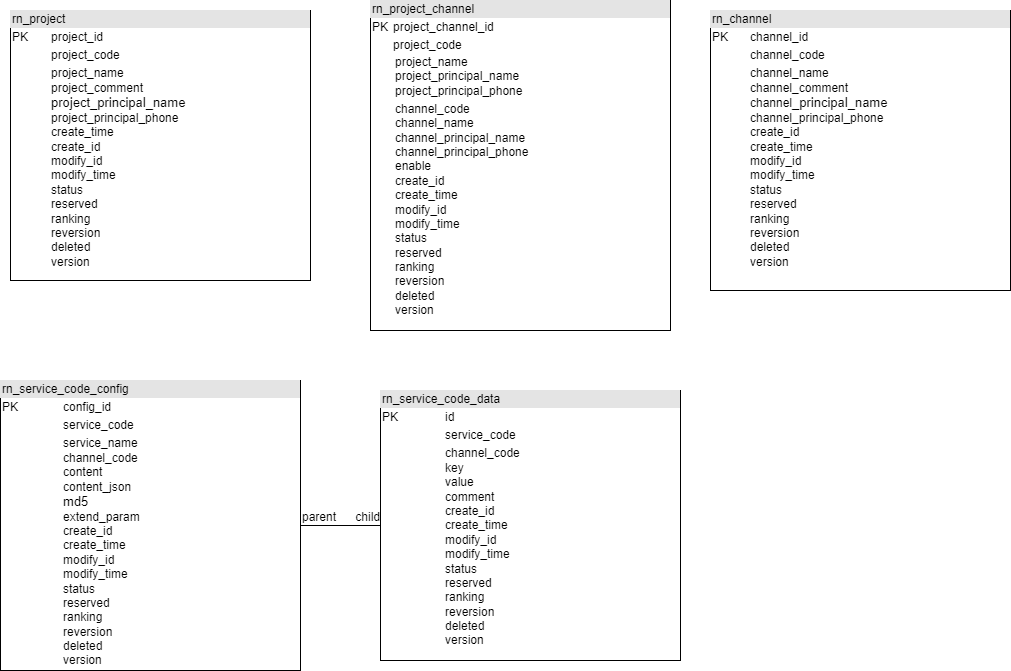

The diagram above was exported from draw.io. Its source (the exported page's mxGraphModel, read from the mxfile embedded in the PNG):
<mxGraphModel dx="1320" dy="757" grid="1" gridSize="10" guides="1" tooltips="1" connect="1" arrows="1" fold="1" page="1" pageScale="1" pageWidth="1169" pageHeight="827" math="0" shadow="0">
  <root>
    <mxCell id="0" />
    <mxCell id="1" parent="0" />
    <mxCell id="nVqcEutKuNTegrcjTOpu-4" value="&lt;div style=&quot;box-sizing:border-box;width:100%;background:#e4e4e4;padding:2px;&quot;&gt;rn_project&lt;/div&gt;&lt;table style=&quot;width:100%;font-size:1em;&quot; cellpadding=&quot;2&quot; cellspacing=&quot;0&quot;&gt;&lt;tbody&gt;&lt;tr&gt;&lt;td&gt;PK&lt;/td&gt;&lt;td&gt;project_id&lt;/td&gt;&lt;/tr&gt;&lt;tr&gt;&lt;td&gt;&lt;br&gt;&lt;/td&gt;&lt;td&gt;project_code&lt;/td&gt;&lt;/tr&gt;&lt;tr&gt;&lt;td&gt;&lt;/td&gt;&lt;td&gt;project_name&lt;br&gt;project_comment&lt;br&gt;&lt;span style=&quot;font-family: Arial, sans-serif; font-size: 13px; background-color: rgb(255, 255, 255);&quot;&gt;project_principal_name&lt;br&gt;&lt;/span&gt;project_principal_phone&lt;br&gt;create_time&lt;br&gt;create_id&lt;br&gt;modify_id&lt;br&gt;modify_time&lt;br&gt;status&lt;br&gt;reserved&lt;br&gt;ranking&lt;br&gt;reversion&lt;br&gt;deleted&lt;br&gt;version&lt;br&gt;&lt;br&gt;&lt;/td&gt;&lt;/tr&gt;&lt;/tbody&gt;&lt;/table&gt;" style="verticalAlign=top;align=left;overflow=fill;html=1;" parent="1" vertex="1">
      <mxGeometry x="30" y="20" width="300" height="270" as="geometry" />
    </mxCell>
    <mxCell id="PQHih6_ASScDzGET-Ab5-1" value="&lt;div style=&quot;box-sizing:border-box;width:100%;background:#e4e4e4;padding:2px;&quot;&gt;rn_channel&lt;/div&gt;&lt;table style=&quot;width:100%;font-size:1em;&quot; cellpadding=&quot;2&quot; cellspacing=&quot;0&quot;&gt;&lt;tbody&gt;&lt;tr&gt;&lt;td&gt;PK&lt;/td&gt;&lt;td&gt;channel_id&lt;/td&gt;&lt;/tr&gt;&lt;tr&gt;&lt;td&gt;&lt;br&gt;&lt;/td&gt;&lt;td&gt;channel_code&lt;/td&gt;&lt;/tr&gt;&lt;tr&gt;&lt;td&gt;&lt;/td&gt;&lt;td&gt;channel_name&lt;br&gt;channel_comment&lt;br&gt;channel&lt;span style=&quot;font-family: Arial, sans-serif; font-size: 13px; background-color: rgb(255, 255, 255);&quot;&gt;_principal_name&lt;br&gt;&lt;/span&gt;channel_principal_phone&lt;br&gt;create_id&lt;br&gt;create_time&lt;br&gt;modify_id&lt;br&gt;modify_time&lt;br&gt;status&lt;br&gt;reserved&lt;br&gt;ranking&lt;br&gt;reversion&lt;br&gt;deleted&lt;br&gt;version&lt;br&gt;&lt;br&gt;&lt;/td&gt;&lt;/tr&gt;&lt;/tbody&gt;&lt;/table&gt;" style="verticalAlign=top;align=left;overflow=fill;html=1;" parent="1" vertex="1">
      <mxGeometry x="730" y="20" width="300" height="280" as="geometry" />
    </mxCell>
    <mxCell id="PQHih6_ASScDzGET-Ab5-8" value="&lt;div style=&quot;box-sizing:border-box;width:100%;background:#e4e4e4;padding:2px;&quot;&gt;rn_service_code_config&lt;/div&gt;&lt;table style=&quot;width:100%;font-size:1em;&quot; cellpadding=&quot;2&quot; cellspacing=&quot;0&quot;&gt;&lt;tbody&gt;&lt;tr&gt;&lt;td&gt;PK&lt;/td&gt;&lt;td&gt;config_id&lt;/td&gt;&lt;/tr&gt;&lt;tr&gt;&lt;td&gt;&lt;br&gt;&lt;/td&gt;&lt;td&gt;service_code&lt;/td&gt;&lt;/tr&gt;&lt;tr&gt;&lt;td&gt;&lt;/td&gt;&lt;td&gt;service_name&lt;br&gt;channel_code&lt;br&gt;content&lt;br&gt;content_json&lt;br&gt;&lt;span style=&quot;font-family: Arial, sans-serif; font-size: 13px; background-color: rgb(255, 255, 255);&quot;&gt;md5&lt;br&gt;&lt;/span&gt;extend_param&lt;br&gt;create_id&lt;br&gt;create_time&lt;br&gt;modify_id&lt;br&gt;modify_time&lt;br&gt;status&lt;br&gt;reserved&lt;br&gt;ranking&lt;br&gt;reversion&lt;br&gt;deleted&lt;br&gt;version&lt;br&gt;&lt;br&gt;&lt;/td&gt;&lt;/tr&gt;&lt;/tbody&gt;&lt;/table&gt;" style="verticalAlign=top;align=left;overflow=fill;html=1;" parent="1" vertex="1">
      <mxGeometry x="20" y="390" width="300" height="290" as="geometry" />
    </mxCell>
    <mxCell id="PQHih6_ASScDzGET-Ab5-9" value="&lt;div style=&quot;box-sizing:border-box;width:100%;background:#e4e4e4;padding:2px;&quot;&gt;rn_service_code_data&lt;/div&gt;&lt;table style=&quot;width:100%;font-size:1em;&quot; cellpadding=&quot;2&quot; cellspacing=&quot;0&quot;&gt;&lt;tbody&gt;&lt;tr&gt;&lt;td&gt;PK&lt;/td&gt;&lt;td&gt;id&lt;/td&gt;&lt;/tr&gt;&lt;tr&gt;&lt;td&gt;&lt;br&gt;&lt;/td&gt;&lt;td&gt;service_code&lt;/td&gt;&lt;/tr&gt;&lt;tr&gt;&lt;td&gt;&lt;/td&gt;&lt;td&gt;channel_code&lt;br&gt;key&lt;br&gt;value&lt;br&gt;comment&lt;br&gt;create_id&lt;br&gt;create_time&lt;br&gt;modify_id&lt;br&gt;modify_time&lt;br&gt;status&lt;br&gt;reserved&lt;br&gt;ranking&lt;br&gt;reversion&lt;br&gt;deleted&lt;br&gt;version&lt;br&gt;&lt;br&gt;&lt;/td&gt;&lt;/tr&gt;&lt;/tbody&gt;&lt;/table&gt;" style="verticalAlign=top;align=left;overflow=fill;html=1;" parent="1" vertex="1">
      <mxGeometry x="400" y="400" width="300" height="270" as="geometry" />
    </mxCell>
    <mxCell id="xCB_iZxFX-S1gXm13Ojc-2" value="" style="endArrow=none;html=1;edgeStyle=orthogonalEdgeStyle;rounded=0;fontColor=#000000;exitX=1;exitY=0.5;exitDx=0;exitDy=0;entryX=0;entryY=0.5;entryDx=0;entryDy=0;" edge="1" parent="1" source="PQHih6_ASScDzGET-Ab5-8" target="PQHih6_ASScDzGET-Ab5-9">
      <mxGeometry relative="1" as="geometry">
        <mxPoint x="310" y="520" as="sourcePoint" />
        <mxPoint x="470" y="520" as="targetPoint" />
      </mxGeometry>
    </mxCell>
    <mxCell id="xCB_iZxFX-S1gXm13Ojc-3" value="parent" style="edgeLabel;resizable=0;html=1;align=left;verticalAlign=bottom;fontColor=#000000;" connectable="0" vertex="1" parent="xCB_iZxFX-S1gXm13Ojc-2">
      <mxGeometry x="-1" relative="1" as="geometry" />
    </mxCell>
    <mxCell id="xCB_iZxFX-S1gXm13Ojc-4" value="child" style="edgeLabel;resizable=0;html=1;align=right;verticalAlign=bottom;fontColor=#000000;" connectable="0" vertex="1" parent="xCB_iZxFX-S1gXm13Ojc-2">
      <mxGeometry x="1" relative="1" as="geometry" />
    </mxCell>
    <mxCell id="xCB_iZxFX-S1gXm13Ojc-6" value="&lt;div style=&quot;box-sizing:border-box;width:100%;background:#e4e4e4;padding:2px;&quot;&gt;rn_project_channel&lt;/div&gt;&lt;table style=&quot;width:100%;font-size:1em;&quot; cellpadding=&quot;2&quot; cellspacing=&quot;0&quot;&gt;&lt;tbody&gt;&lt;tr&gt;&lt;td&gt;PK&lt;/td&gt;&lt;td&gt;project_channel_id&lt;br&gt;&lt;/td&gt;&lt;/tr&gt;&lt;tr&gt;&lt;td&gt;&lt;br&gt;&lt;/td&gt;&lt;td&gt;project_code&lt;br&gt;&lt;table style=&quot;font-size: 1em; width: 300px;&quot; cellpadding=&quot;2&quot; cellspacing=&quot;0&quot;&gt;&lt;tbody&gt;&lt;tr&gt;&lt;td&gt;project_name&lt;br&gt;project_principal_name&lt;br&gt;project_principal_phone&lt;br&gt;&lt;/td&gt;&lt;/tr&gt;&lt;tr&gt;&lt;td&gt;channel_code&lt;br&gt;channel_name&lt;br&gt;channel_principal_name&lt;br&gt;channel_principal_phone&lt;br&gt;enable&lt;br&gt;create_id&lt;br&gt;create_time&lt;br&gt;modify_id&lt;br&gt;modify_time&lt;br&gt;status&lt;br&gt;reserved&lt;br&gt;ranking&lt;br&gt;reversion&lt;br&gt;deleted&lt;br&gt;version&lt;br&gt;&lt;/td&gt;&lt;td&gt;&lt;br&gt;&lt;/td&gt;&lt;/tr&gt;&lt;/tbody&gt;&lt;/table&gt;&lt;/td&gt;&lt;/tr&gt;&lt;tr&gt;&lt;td&gt;&lt;/td&gt;&lt;td&gt;&lt;br&gt;&lt;br&gt;&lt;/td&gt;&lt;/tr&gt;&lt;/tbody&gt;&lt;/table&gt;" style="verticalAlign=top;align=left;overflow=fill;html=1;" vertex="1" parent="1">
      <mxGeometry x="390" y="10" width="300" height="330" as="geometry" />
    </mxCell>
  </root>
</mxGraphModel>